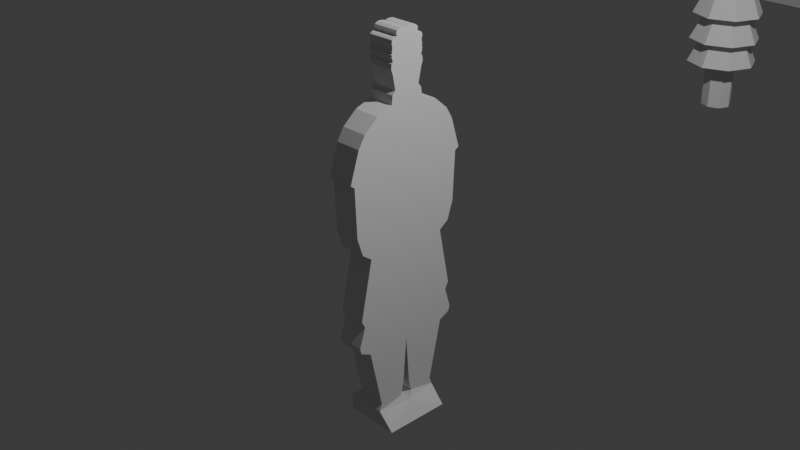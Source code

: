 # Source: terrain.blend  (saved by Blender 5.0.118; exported with 4.5.12 LTS)
import bpy
from mathutils import Matrix  # noqa: F401  (used for matrix-valued properties, if any)

bpy.ops.wm.read_factory_settings(use_empty=True)
scene = bpy.context.scene
scene.name = 'Scene'

# ---- collections
col_collection = bpy.data.collections.new('Collection'); scene.collection.children.link(col_collection)

# ---- world
world_world = bpy.data.worlds.new('World'); scene.world = world_world
world_world.use_nodes = True; world_world.node_tree.nodes.clear()
_N = world_world.node_tree.nodes; _L = world_world.node_tree.links
n0 = _N.new('ShaderNodeOutputWorld'); n0.name = 'World Output'; n0.location = (200, 100)
n1 = _N.new('ShaderNodeBackground'); n1.name = 'Background'; n1.location = (-200, 100)
n1.inputs[0].default_value = (0.05088, 0.05088, 0.05088, 1.0)
_L.new(n1.outputs[0], n0.inputs[0])
n0.is_active_output = True
world_world.color = (0.05088, 0.05088, 0.05088)
world_world.sun_shadow_jitter_overblur = 0.0

# ---- cameras
cam_camera = bpy.data.cameras.new('Camera')
cam_camera.clip_end = 100.0
cam_camera.ortho_scale = 7.314

# ---- lights
light_light = bpy.data.lights.new('Light', 'POINT')
light_light.energy = 1000.0
light_light.shadow_soft_size = 0.1

# ---- meshes
me_cylinder_001 = bpy.data.meshes.new('Cylinder.001')
me_cylinder_001.from_pydata([(0.0, 5.0, -0.5), (0.0, 4.58, 0.5), (3.536, 3.536, -0.5), (3.238, 3.238, 0.5), (5.0, 0.0, -0.5), (4.58, 0.0, 0.5), (3.536, -3.536, -0.5), (3.238, -3.238, 0.5), (0.0, -5.0, -0.5), (0.0, -4.58, 0.5), (-3.536, -3.536, -0.5), (-3.238, -3.238, 0.5), (-5.0, 0.0, -0.5), (-4.58, 0.0, 0.5), (-3.536, 3.536, -0.5), (-3.238, 3.238, 0.5), (3.536, 3.536, 0.5), (0.0, 5.0, 0.5), (5.0, 0.0, 0.5), (3.536, -3.536, 0.5), (0.0, -5.0, 0.5), (-3.536, -3.536, 0.5), (-5.0, 0.0, 0.5), (-3.536, 3.536, 0.5), (-0.2931, 1.294, -0.3158), (0.569, -1.346, 1.201), (1.434, 0.5158, -0.3158), (0.569, -1.346, -0.3158), (-0.2931, 1.294, 1.201), (-1.157, -0.5174, -0.3158), (-1.157, -0.5174, 1.201), (1.434, 0.5158, 1.201), (3.238, 3.238, -0.3158), (0.0, 4.58, -0.3158), (4.58, 0.0, -0.3158), (3.238, -3.238, -0.3158), (0.0, -4.58, -0.3158), (-3.238, -3.238, -0.3158), (-4.58, 0.0, -0.3158), (-3.238, 3.238, -0.3158)], [], [(0, 17, 16, 2), (2, 16, 18, 4), (4, 18, 19, 6), (6, 19, 20, 8), (8, 20, 21, 10), (10, 21, 22, 12), (1, 15, 39, 33), (12, 22, 23, 14), (14, 23, 17, 0), (0, 2, 4, 6, 8, 10, 12, 14), (1, 3, 16, 17), (3, 5, 18, 16), (5, 7, 19, 18), (7, 9, 20, 19), (9, 11, 21, 20), (11, 13, 22, 21), (13, 15, 23, 22), (15, 1, 17, 23), (26, 24, 28, 31), (13, 11, 37, 38), (9, 7, 35, 36), (5, 3, 32, 34), (15, 13, 38, 39), (11, 9, 36, 37), (7, 5, 34, 35), (3, 1, 33, 32), (24, 32, 33), (24, 26, 34, 32), (26, 27, 35, 34), (27, 36, 35), (27, 29, 37, 36), (29, 38, 37), (29, 24, 39, 38), (24, 33, 39), (28, 30, 25, 31), (29, 27, 25, 30), (24, 29, 30, 28), (27, 26, 31, 25)])
_uv = me_cylinder_001.uv_layers.new(name='UVMap')
_uv.uv.foreach_set('vector', [1.0, 0.5, 1.0, 1.0, 0.875, 1.0, 0.875, 0.5, 0.875, 0.5, 0.875, 1.0, 0.75, 1.0, 0.75, 0.5, 0.75, 0.5, 0.75, 1.0, 0.625, 1.0, 0.625, 0.5, 0.625, 0.5, 0.625, 1.0, 0.5, 1.0, 0.5, 0.5, 0.5, 0.5, 0.5, 1.0, 0.375, 1.0, 0.375, 0.5, 0.375, 0.5, 0.375, 1.0, 0.25, 1.0, 0.25, 0.5, 0.25, 0.4698, 0.09456, 0.4054, 0.09456, 0.4054, 0.25, 0.4698, 0.25, 0.5, 0.25, 1.0, 0.125, 1.0, 0.125, 0.5, 0.125, 0.5, 0.125, 1.0, 0.0, 1.0, 0.0, 0.5, 0.75, 0.49, 0.9197, 0.4197, 0.99, 0.25, 0.9197, 0.08029, 0.75, 0.01, 0.5803, 0.08029, 0.51, 0.25, 0.5803, 0.4197, 0.25, 0.4698, 0.4054, 0.4054, 0.4197, 0.4197, 0.25, 0.49, 0.4054, 0.4054, 0.4698, 0.25, 0.49, 0.25, 0.4197, 0.4197, 0.4698, 0.25, 0.4054, 0.09456, 0.4197, 0.08029, 0.49, 0.25, 0.4054, 0.09456, 0.25, 0.03017, 0.25, 0.01, 0.4197, 0.08029, 0.25, 0.03017, 0.09456, 0.09456, 0.08029, 0.08029, 0.25, 0.01, 0.09456, 0.09456, 0.03017, 0.25, 0.01, 0.25, 0.08029, 0.08029, 0.03017, 0.25, 0.09456, 0.4054, 0.08029, 0.4197, 0.01, 0.25, 0.09456, 0.4054, 0.25, 0.4698, 0.25, 0.49, 0.08029, 0.4197, 0.3296, 0.25, 0.3063, 0.3063, 0.3063, 0.3063, 0.3296, 0.25, 0.03017, 0.25, 0.09456, 0.09456, 0.09456, 0.09456, 0.03017, 0.25, 0.25, 0.03017, 0.4054, 0.09456, 0.4054, 0.09456, 0.25, 0.03017, 0.4698, 0.25, 0.4054, 0.4054, 0.4054, 0.4054, 0.4698, 0.25, 0.09456, 0.4054, 0.03017, 0.25, 0.03017, 0.25, 0.09456, 0.4054, 0.09456, 0.09456, 0.25, 0.03017, 0.25, 0.03017, 0.09456, 0.09456, 0.4054, 0.09456, 0.4698, 0.25, 0.4698, 0.25, 0.4054, 0.09456, 0.4054, 0.4054, 0.25, 0.4698, 0.25, 0.4698, 0.4054, 0.4054, 0.3063, 0.3063, 0.4054, 0.4054, 0.25, 0.4698, 0.3063, 0.3063, 0.3296, 0.25, 0.4698, 0.25, 0.4054, 0.4054, 0.3296, 0.25, 0.3063, 0.1937, 0.4054, 0.09456, 0.4698, 0.25, 0.25, 0.1704, 0.25, 0.03017, 0.4054, 0.09456, 0.25, 0.1704, 0.1937, 0.1937, 0.09456, 0.09456, 0.25, 0.03017, 0.1704, 0.25, 0.03017, 0.25, 0.09456, 0.09456, 0.1704, 0.25, 0.1937, 0.3063, 0.09456, 0.4054, 0.03017, 0.25, 0.25, 0.3296, 0.25, 0.4698, 0.09456, 0.4054, 0.1937, 0.3063, 0.1937, 0.1937, 0.3063, 0.1937, 0.3296, 0.25, 0.1937, 0.1937, 0.25, 0.1704, 0.25, 0.1704, 0.1937, 0.1937, 0.1937, 0.3063, 0.1704, 0.25, 0.1704, 0.25, 0.1937, 0.3063, 0.3063, 0.1937, 0.3296, 0.25, 0.3296, 0.25, 0.3063, 0.1937])
me_cylinder_001.update()
me_plane = bpy.data.meshes.new('Plane')
me_plane.from_pydata([(-2.0, -2.0, 0.0), (2.0, -2.0, 0.0), (-2.0, 2.0, 0.0), (2.0, 2.0, 0.0), (-2.0, 1.333, 0.0), (-2.0, 0.6667, 0.0), (-2.0, -5.96e-08, 0.0), (-2.0, -0.6667, 0.0), (-2.0, -1.333, 0.0), (2.0, -1.333, 0.0), (2.0, -0.6667, 0.0), (2.0, 5.96e-08, 0.0), (2.0, 0.6667, 0.0), (2.0, 1.333, 0.0), (-1.333, -2.0, 0.0), (-0.6667, -2.0, 0.0), (5.96e-08, -2.0, 0.0), (0.6667, -2.0, 0.0), (1.333, -2.0, 0.0), (1.333, 2.0, 0.0), (0.6667, 2.0, 0.0), (-5.96e-08, 2.0, 0.0), (-0.6667, 2.0, 0.0), (-1.333, 2.0, 0.0), (1.333, -1.333, 0.121), (0.6667, -1.333, 0.1651), (-5.96e-08, -1.333, 0.4368), (-0.6667, -1.333, 0.2887), (-1.333, -1.333, 0.1436), (1.333, -0.6667, 0.286), (0.6667, -0.6667, 0.335), (-5.96e-08, -0.6667, 0.7687), (-0.6667, -0.6667, 0.2806), (-1.333, -0.6667, 0.04823), (1.333, 3.974e-08, 0.4892), (0.6667, 1.987e-08, 0.856), (-5.96e-08, -1.776e-15, 1.083), (-0.6667, -1.987e-08, 0.8386), (-1.333, -3.974e-08, 0.4542), (1.333, 0.6667, 0.1348), (0.6667, 0.6667, 0.5709), (-5.96e-08, 0.6667, 0.9085), (-0.6667, 0.6667, 0.9148), (-1.333, 0.6667, 0.3055), (1.333, 1.333, 0.1507), (0.6667, 1.333, 0.1749), (-5.96e-08, 1.333, 0.4717), (-0.6667, 1.333, 0.1244), (-1.333, 1.333, 0.2138)], [], [(44, 13, 3, 19), (18, 1, 9, 24), (24, 9, 10, 29), (29, 10, 11, 34), (34, 11, 12, 39), (39, 12, 13, 44), (5, 43, 48, 4), (43, 42, 47, 48), (42, 41, 46, 47), (41, 40, 45, 46), (40, 39, 44, 45), (6, 38, 43, 5), (38, 37, 42, 43), (37, 36, 41, 42), (36, 35, 40, 41), (35, 34, 39, 40), (7, 33, 38, 6), (33, 32, 37, 38), (32, 31, 36, 37), (31, 30, 35, 36), (30, 29, 34, 35), (8, 28, 33, 7), (28, 27, 32, 33), (27, 26, 31, 32), (26, 25, 30, 31), (25, 24, 29, 30), (0, 14, 28, 8), (14, 15, 27, 28), (15, 16, 26, 27), (16, 17, 25, 26), (17, 18, 24, 25), (4, 48, 23, 2), (48, 47, 22, 23), (47, 46, 21, 22), (46, 45, 20, 21), (45, 44, 19, 20)])
_uv = me_plane.uv_layers.new(name='UVMap')
_uv.uv.foreach_set('vector', [0.8333, 0.8333, 1.0, 0.8333, 1.0, 1.0, 0.8333, 1.0, 0.8333, 0.0, 1.0, 0.0, 1.0, 0.1667, 0.8333, 0.1667, 0.8333, 0.1667, 1.0, 0.1667, 1.0, 0.3333, 0.8333, 0.3333, 0.8333, 0.3333, 1.0, 0.3333, 1.0, 0.5, 0.8333, 0.5, 0.8333, 0.5, 1.0, 0.5, 1.0, 0.6667, 0.8333, 0.6667, 0.8333, 0.6667, 1.0, 0.6667, 1.0, 0.8333, 0.8333, 0.8333, 0.0, 0.6667, 0.1667, 0.6667, 0.1667, 0.8333, 0.0, 0.8333, 0.1667, 0.6667, 0.3333, 0.6667, 0.3333, 0.8333, 0.1667, 0.8333, 0.3333, 0.6667, 0.5, 0.6667, 0.5, 0.8333, 0.3333, 0.8333, 0.5, 0.6667, 0.6667, 0.6667, 0.6667, 0.8333, 0.5, 0.8333, 0.6667, 0.6667, 0.8333, 0.6667, 0.8333, 0.8333, 0.6667, 0.8333, 0.0, 0.5, 0.1667, 0.5, 0.1667, 0.6667, 0.0, 0.6667, 0.1667, 0.5, 0.3333, 0.5, 0.3333, 0.6667, 0.1667, 0.6667, 0.3333, 0.5, 0.5, 0.5, 0.5, 0.6667, 0.3333, 0.6667, 0.5, 0.5, 0.6667, 0.5, 0.6667, 0.6667, 0.5, 0.6667, 0.6667, 0.5, 0.8333, 0.5, 0.8333, 0.6667, 0.6667, 0.6667, 0.0, 0.3333, 0.1667, 0.3333, 0.1667, 0.5, 0.0, 0.5, 0.1667, 0.3333, 0.3333, 0.3333, 0.3333, 0.5, 0.1667, 0.5, 0.3333, 0.3333, 0.5, 0.3333, 0.5, 0.5, 0.3333, 0.5, 0.5, 0.3333, 0.6667, 0.3333, 0.6667, 0.5, 0.5, 0.5, 0.6667, 0.3333, 0.8333, 0.3333, 0.8333, 0.5, 0.6667, 0.5, 0.0, 0.1667, 0.1667, 0.1667, 0.1667, 0.3333, 0.0, 0.3333, 0.1667, 0.1667, 0.3333, 0.1667, 0.3333, 0.3333, 0.1667, 0.3333, 0.3333, 0.1667, 0.5, 0.1667, 0.5, 0.3333, 0.3333, 0.3333, 0.5, 0.1667, 0.6667, 0.1667, 0.6667, 0.3333, 0.5, 0.3333, 0.6667, 0.1667, 0.8333, 0.1667, 0.8333, 0.3333, 0.6667, 0.3333, 0.0, 0.0, 0.1667, 0.0, 0.1667, 0.1667, 0.0, 0.1667, 0.1667, 0.0, 0.3333, 0.0, 0.3333, 0.1667, 0.1667, 0.1667, 0.3333, 0.0, 0.5, 0.0, 0.5, 0.1667, 0.3333, 0.1667, 0.5, 0.0, 0.6667, 0.0, 0.6667, 0.1667, 0.5, 0.1667, 0.6667, 0.0, 0.8333, 0.0, 0.8333, 0.1667, 0.6667, 0.1667, 0.0, 0.8333, 0.1667, 0.8333, 0.1667, 1.0, 0.0, 1.0, 0.1667, 0.8333, 0.3333, 0.8333, 0.3333, 1.0, 0.1667, 1.0, 0.3333, 0.8333, 0.5, 0.8333, 0.5, 1.0, 0.3333, 1.0, 0.5, 0.8333, 0.6667, 0.8333, 0.6667, 1.0, 0.5, 1.0, 0.6667, 0.8333, 0.8333, 0.8333, 0.8333, 1.0, 0.6667, 1.0])
me_plane.update()
me_cube_001 = bpy.data.meshes.new('Cube.001')
me_cube_001.from_pydata([(2.675, 0.3827, -2.315), (1.0, 0.3887, -2.128), (1.0, 0.04195, -1.93), (1.0, 0.07791, -2.068), (2.675, 0.0, -2.315), (1.46, 0.0, -2.134), (1.0, 0.0, -1.377), (1.0, 0.3571, -2.049), (1.0, 0.5073, -1.353), (1.0, 0.0, -1.318), (1.0, 0.6337, -1.294), (1.0, 0.0, -1.251), (1.0, 0.6496, -1.227), (1.0, 0.0, -1.026), (1.0, 0.5784, -1.001), (1.0, 0.0, -0.9426), (1.0, 0.6179, -0.9185), (1.0, 0.0, -0.2747), (1.0, 0.4796, -0.2506), (1.0, 0.0, -0.1957), (1.0, 0.5903, -0.1715), (1.0, 0.0, 0.009868), (1.0, 0.6575, 0.03402), (1.0, 0.0, 0.5632), (1.0, 0.6812, 0.5873), (1.0, 0.0, 0.5948), (1.0, 0.7286, 0.619), (1.0, 0.0, 0.9347), (1.0, 0.6219, 0.9589), (1.0, 0.0, 1.065), (1.0, 0.5428, 1.089), (1.0, 0.0, 1.203), (1.0, 0.3808, 1.228), (1.0, 0.0, 1.271), (1.0, 0.199, 1.295), (1.0, 0.0, 1.366), (1.0, 0.1871, 1.39), (1.0, 0.0, 1.409), (1.0, 0.1516, 1.433), (1.0, 0.0, 1.567), (1.0, 0.1832, 1.591), (1.0, 0.0, 1.622), (1.0, 0.2029, 1.647), (1.0, 0.0, 1.678), (1.0, 0.199, 1.702), (1.0, 0.0, 1.686), (1.0, 0.1832, 1.71), (1.0, 0.0, 1.719), (1.0, 0.1885, 1.743), (1.0, 0.0, 1.737), (1.0, 0.1979, 1.761), (1.0, 0.0, 1.743), (1.0, 0.1912, 1.767), (1.0, 0.0, 1.766), (1.0, 0.2006, 1.79), (1.0, 0.0, 1.772), (1.0, 0.1859, 1.796), (1.0, 0.0, 1.79), (1.0, 0.1966, 1.814), (1.0, 0.0, 1.832), (1.0, 0.1872, 1.856), (1.0, 0.0, 1.876), (1.0, 0.1966, 1.9), (1.0, 0.0, 1.903), (1.0, 0.1912, 1.927), (1.0, 0.0, 1.919), (1.0, 0.1698, 1.943), (1.0, 0.0, 1.927), (1.0, 0.1416, 1.951), (1.0, 0.0, 1.928), (1.0, 0.1268, 1.953), (1.0, 0.0, 1.961), (1.0, 0.1389, 1.985), (1.0, 0.0, 1.985), (1.0, 0.1282, 2.009), (1.0, 0.0, 2.004), (1.0, 0.09465, 2.028), (1.0, 0.0, 2.006), (1.0, 0.06112, 2.03), (1.0, 0.0, 2.014), (1.0, 0.01954, 2.025), (-3.052, 0.3827, -2.315), (-3.052, 0.3887, -2.128), (-1.796, 0.04195, -1.93), (-1.796, 0.07791, -2.068), (-3.052, 0.0, -2.315), (-3.052, 0.0, -2.134), (-1.796, 0.0, -1.377), (-1.796, 0.3571, -2.049), (-1.796, 0.5073, -1.353), (-1.796, 0.0, -1.318), (-1.796, 0.6337, -1.294), (-1.796, 0.0, -1.251), (-1.796, 0.6496, -1.227), (-1.796, 0.0, -1.026), (-1.796, 0.5784, -1.001), (-1.796, 0.0, -0.9426), (-1.796, 0.6179, -0.9185), (-1.796, 0.0, -0.2747), (-1.796, 0.4796, -0.2506), (-1.796, 0.0, -0.1957), (-1.796, 0.5903, -0.1715), (-1.796, 0.0, 0.009868), (-1.796, 0.6575, 0.03402), (-1.796, 0.0, 0.5632), (-1.796, 0.6812, 0.5873), (-1.796, 0.0, 0.5948), (-1.796, 0.7286, 0.619), (-1.796, 0.0, 0.9347), (-1.796, 0.6219, 0.9589), (-1.796, 0.0, 1.065), (-1.796, 0.5428, 1.089), (-1.796, 0.0, 1.203), (-1.796, 0.3808, 1.228), (-1.796, 0.0, 1.271), (-1.796, 0.199, 1.295), (-1.796, 0.0, 1.366), (-1.796, 0.1871, 1.39), (-1.796, 0.0, 1.409), (-1.796, 0.1516, 1.433), (-1.796, 0.0, 1.567), (-1.796, 0.1832, 1.591), (-1.796, 0.0, 1.622), (-1.796, 0.2029, 1.647), (-1.796, 0.0, 1.678), (-1.796, 0.199, 1.702), (-1.796, 0.0, 1.686), (-1.796, 0.1832, 1.71), (-1.796, 0.0, 1.719), (-1.796, 0.1885, 1.743), (-1.796, 0.0, 1.737), (-1.796, 0.1979, 1.761), (-1.796, 0.0, 1.743), (-1.796, 0.1912, 1.767), (-1.796, 0.0, 1.766), (-1.796, 0.2006, 1.79), (-1.796, 0.0, 1.772), (-1.796, 0.1859, 1.796), (-1.796, 0.0, 1.79), (-1.796, 0.1966, 1.814), (-1.796, 0.0, 1.832), (-1.796, 0.1872, 1.856), (-1.796, 0.0, 1.876), (-1.796, 0.1966, 1.9), (-1.796, 0.0, 1.903), (-1.796, 0.1912, 1.927), (-1.796, 0.0, 1.919), (-1.796, 0.1698, 1.943), (-1.796, 0.0, 1.927), (-1.796, 0.1416, 1.951), (-1.796, 0.0, 1.928), (-1.796, 0.1268, 1.953), (-1.796, 0.0, 1.961), (-1.796, 0.1389, 1.985), (-1.796, 0.0, 1.985), (-1.796, 0.1282, 2.009), (-1.796, 0.0, 2.004), (-1.796, 0.09465, 2.028), (-1.796, 0.0, 2.006), (-1.796, 0.06112, 2.03), (-1.796, 0.0, 2.014), (-1.796, 0.01954, 2.025), (2.675, -0.3827, -2.315), (1.0, -0.3887, -2.128), (1.0, -0.04195, -1.93), (1.0, -0.07791, -2.068), (1.0, -0.3571, -2.049), (1.0, -0.5073, -1.353), (1.0, -0.6337, -1.294), (1.0, -0.6496, -1.227), (1.0, -0.5784, -1.001), (1.0, -0.6179, -0.9185), (1.0, -0.4796, -0.2506), (1.0, -0.5903, -0.1715), (1.0, -0.6575, 0.03402), (1.0, -0.6812, 0.5873), (1.0, -0.7286, 0.619), (1.0, -0.6219, 0.9589), (1.0, -0.5428, 1.089), (1.0, -0.3808, 1.228), (1.0, -0.199, 1.295), (1.0, -0.1871, 1.39), (1.0, -0.1516, 1.433), (1.0, -0.1832, 1.591), (1.0, -0.2029, 1.647), (1.0, -0.199, 1.702), (1.0, -0.1832, 1.71), (1.0, -0.1885, 1.743), (1.0, -0.1979, 1.761), (1.0, -0.1912, 1.767), (1.0, -0.2006, 1.79), (1.0, -0.1859, 1.796), (1.0, -0.1966, 1.814), (1.0, -0.1872, 1.856), (1.0, -0.1966, 1.9), (1.0, -0.1912, 1.927), (1.0, -0.1698, 1.943), (1.0, -0.1416, 1.951), (1.0, -0.1268, 1.953), (1.0, -0.1389, 1.985), (1.0, -0.1282, 2.009), (1.0, -0.09465, 2.028), (1.0, -0.06112, 2.03), (1.0, -0.01954, 2.025), (-3.052, -0.3827, -2.315), (-3.052, -0.3887, -2.128), (-1.796, -0.04195, -1.93), (-1.796, -0.07791, -2.068), (-1.796, -0.3571, -2.049), (-1.796, -0.5073, -1.353), (-1.796, -0.6337, -1.294), (-1.796, -0.6496, -1.227), (-1.796, -0.5784, -1.001), (-1.796, -0.6179, -0.9185), (-1.796, -0.4796, -0.2506), (-1.796, -0.5903, -0.1715), (-1.796, -0.6575, 0.03402), (-1.796, -0.6812, 0.5873), (-1.796, -0.7286, 0.619), (-1.796, -0.6219, 0.9589), (-1.796, -0.5428, 1.089), (-1.796, -0.3808, 1.228), (-1.796, -0.199, 1.295), (-1.796, -0.1871, 1.39), (-1.796, -0.1516, 1.433), (-1.796, -0.1832, 1.591), (-1.796, -0.2029, 1.647), (-1.796, -0.199, 1.702), (-1.796, -0.1832, 1.71), (-1.796, -0.1885, 1.743), (-1.796, -0.1979, 1.761), (-1.796, -0.1912, 1.767), (-1.796, -0.2006, 1.79), (-1.796, -0.1859, 1.796), (-1.796, -0.1966, 1.814), (-1.796, -0.1872, 1.856), (-1.796, -0.1966, 1.9), (-1.796, -0.1912, 1.927), (-1.796, -0.1698, 1.943), (-1.796, -0.1416, 1.951), (-1.796, -0.1268, 1.953), (-1.796, -0.1389, 1.985), (-1.796, -0.1282, 2.009), (-1.796, -0.09465, 2.028), (-1.796, -0.06112, 2.03), (-1.796, -0.01954, 2.025)], [], [(0, 1, 5, 4), (1, 7, 3, 5), (2, 3, 7), (6, 2, 7, 8), (6, 8, 10, 9), (9, 10, 12, 11), (11, 12, 14, 13), (13, 14, 16, 15), (15, 16, 18, 17), (17, 18, 20, 19), (19, 20, 22, 21), (21, 22, 24, 23), (23, 24, 26, 25), (25, 26, 28, 27), (27, 28, 30, 29), (29, 30, 32, 31), (31, 32, 34, 33), (33, 34, 36, 35), (35, 36, 38, 37), (37, 38, 40, 39), (39, 40, 42, 41), (41, 42, 44, 43), (43, 44, 46, 45), (45, 46, 48, 47), (47, 48, 50, 49), (49, 50, 52, 51), (51, 52, 54, 53), (53, 54, 56, 55), (55, 56, 58, 57), (57, 58, 60, 59), (59, 60, 62, 61), (61, 62, 64, 63), (63, 64, 66, 65), (65, 66, 68, 67), (67, 68, 70, 69), (69, 70, 72, 71), (71, 72, 74, 73), (73, 74, 76, 75), (75, 76, 78, 77), (77, 78, 80, 79), (81, 85, 86, 82), (82, 86, 84, 88), (83, 88, 84), (87, 89, 88, 83), (87, 90, 91, 89), (90, 92, 93, 91), (92, 94, 95, 93), (94, 96, 97, 95), (96, 98, 99, 97), (98, 100, 101, 99), (100, 102, 103, 101), (102, 104, 105, 103), (104, 106, 107, 105), (106, 108, 109, 107), (108, 110, 111, 109), (110, 112, 113, 111), (112, 114, 115, 113), (114, 116, 117, 115), (116, 118, 119, 117), (118, 120, 121, 119), (120, 122, 123, 121), (122, 124, 125, 123), (124, 126, 127, 125), (126, 128, 129, 127), (128, 130, 131, 129), (130, 132, 133, 131), (132, 134, 135, 133), (134, 136, 137, 135), (136, 138, 139, 137), (138, 140, 141, 139), (140, 142, 143, 141), (142, 144, 145, 143), (144, 146, 147, 145), (146, 148, 149, 147), (148, 150, 151, 149), (150, 152, 153, 151), (152, 154, 155, 153), (154, 156, 157, 155), (156, 158, 159, 157), (158, 160, 161, 159), (44, 125, 127, 46), (62, 143, 145, 64), (10, 91, 93, 12), (28, 109, 111, 30), (46, 127, 129, 48), (64, 145, 147, 66), (12, 93, 95, 14), (30, 111, 113, 32), (48, 129, 131, 50), (66, 147, 149, 68), (14, 95, 97, 16), (32, 113, 115, 34), (50, 131, 133, 52), (68, 149, 151, 70), (16, 97, 99, 18), (34, 115, 117, 36), (0, 81, 82, 1), (52, 133, 135, 54), (4, 85, 81, 0), (70, 151, 153, 72), (18, 99, 101, 20), (36, 117, 119, 38), (3, 84, 86, 5), (54, 135, 137, 56), (72, 153, 155, 74), (20, 101, 103, 22), (2, 83, 84, 3), (38, 119, 121, 40), (6, 87, 83, 2), (56, 137, 139, 58), (1, 82, 88, 7), (74, 155, 157, 76), (22, 103, 105, 24), (7, 88, 89, 8), (40, 121, 123, 42), (58, 139, 141, 60), (76, 157, 159, 78), (24, 105, 107, 26), (42, 123, 125, 44), (80, 161, 160, 79), (60, 141, 143, 62), (8, 89, 91, 10), (78, 159, 161, 80), (26, 107, 109, 28), (162, 4, 5, 163), (163, 5, 165, 166), (164, 166, 165), (6, 167, 166, 164), (6, 9, 168, 167), (9, 11, 169, 168), (11, 13, 170, 169), (13, 15, 171, 170), (15, 17, 172, 171), (17, 19, 173, 172), (19, 21, 174, 173), (21, 23, 175, 174), (23, 25, 176, 175), (25, 27, 177, 176), (27, 29, 178, 177), (29, 31, 179, 178), (31, 33, 180, 179), (33, 35, 181, 180), (35, 37, 182, 181), (37, 39, 183, 182), (39, 41, 184, 183), (41, 43, 185, 184), (43, 45, 186, 185), (45, 47, 187, 186), (47, 49, 188, 187), (49, 51, 189, 188), (51, 53, 190, 189), (53, 55, 191, 190), (55, 57, 192, 191), (57, 59, 193, 192), (59, 61, 194, 193), (61, 63, 195, 194), (63, 65, 196, 195), (65, 67, 197, 196), (67, 69, 198, 197), (69, 71, 199, 198), (71, 73, 200, 199), (73, 75, 201, 200), (75, 77, 202, 201), (77, 79, 203, 202), (204, 205, 86, 85), (205, 208, 207, 86), (206, 207, 208), (87, 206, 208, 209), (87, 209, 210, 90), (90, 210, 211, 92), (92, 211, 212, 94), (94, 212, 213, 96), (96, 213, 214, 98), (98, 214, 215, 100), (100, 215, 216, 102), (102, 216, 217, 104), (104, 217, 218, 106), (106, 218, 219, 108), (108, 219, 220, 110), (110, 220, 221, 112), (112, 221, 222, 114), (114, 222, 223, 116), (116, 223, 224, 118), (118, 224, 225, 120), (120, 225, 226, 122), (122, 226, 227, 124), (124, 227, 228, 126), (126, 228, 229, 128), (128, 229, 230, 130), (130, 230, 231, 132), (132, 231, 232, 134), (134, 232, 233, 136), (136, 233, 234, 138), (138, 234, 235, 140), (140, 235, 236, 142), (142, 236, 237, 144), (144, 237, 238, 146), (146, 238, 239, 148), (148, 239, 240, 150), (150, 240, 241, 152), (152, 241, 242, 154), (154, 242, 243, 156), (156, 243, 244, 158), (158, 244, 245, 160), (185, 186, 228, 227), (194, 195, 237, 236), (168, 169, 211, 210), (177, 178, 220, 219), (186, 187, 229, 228), (195, 196, 238, 237), (169, 170, 212, 211), (178, 179, 221, 220), (187, 188, 230, 229), (196, 197, 239, 238), (170, 171, 213, 212), (179, 180, 222, 221), (188, 189, 231, 230), (197, 198, 240, 239), (171, 172, 214, 213), (180, 181, 223, 222), (162, 163, 205, 204), (189, 190, 232, 231), (4, 162, 204, 85), (198, 199, 241, 240), (172, 173, 215, 214), (181, 182, 224, 223), (165, 5, 86, 207), (190, 191, 233, 232), (199, 200, 242, 241), (173, 174, 216, 215), (164, 165, 207, 206), (182, 183, 225, 224), (6, 164, 206, 87), (191, 192, 234, 233), (163, 166, 208, 205), (200, 201, 243, 242), (174, 175, 217, 216), (166, 167, 209, 208), (183, 184, 226, 225), (192, 193, 235, 234), (201, 202, 244, 243), (175, 176, 218, 217), (184, 185, 227, 226), (203, 79, 160, 245), (193, 194, 236, 235), (167, 168, 210, 209), (202, 203, 245, 244), (176, 177, 219, 218)])
_uv = me_cube_001.uv_layers.new(name='UVMap')
_uv.uv.foreach_set('vector', [0.375, 0.5, 0.625, 0.5, 0.625, 0.625, 0.375, 0.625, 0.625, 0.5, 0.0, 0.0, 0.0, 0.0, 0.625, 0.625, 0.0, 0.0, 0.0, 0.0, 0.0, 0.0, 0.0, 0.0, 0.0, 0.0, 0.0, 0.0, 0.0, 0.0, 0.0, 0.0, 0.0, 0.0, 0.0, 0.0, 0.0, 0.0, 0.0, 0.0, 0.0, 0.0, 0.0, 0.0, 0.0, 0.0, 0.0, 0.0, 0.0, 0.0, 0.0, 0.0, 0.0, 0.0, 0.0, 0.0, 0.0, 0.0, 0.0, 0.0, 0.0, 0.0, 0.0, 0.0, 0.0, 0.0, 0.0, 0.0, 0.0, 0.0, 0.0, 0.0, 0.0, 0.0, 0.0, 0.0, 0.0, 0.0, 0.0, 0.0, 0.0, 0.0, 0.0, 0.0, 0.0, 0.0, 0.0, 0.0, 0.0, 0.0, 0.0, 0.0, 0.0, 0.0, 0.0, 0.0, 0.0, 0.0, 0.0, 0.0, 0.0, 0.0, 0.0, 0.0, 0.0, 0.0, 0.0, 0.0, 0.0, 0.0, 0.0, 0.0, 0.0, 0.0, 0.0, 0.0, 0.0, 0.0, 0.0, 0.0, 0.0, 0.0, 0.0, 0.0, 0.0, 0.0, 0.0, 0.0, 0.0, 0.0, 0.0, 0.0, 0.0, 0.0, 0.0, 0.0, 0.0, 0.0, 0.0, 0.0, 0.0, 0.0, 0.0, 0.0, 0.0, 0.0, 0.0, 0.0, 0.0, 0.0, 0.0, 0.0, 0.0, 0.0, 0.0, 0.0, 0.0, 0.0, 0.0, 0.0, 0.0, 0.0, 0.0, 0.0, 0.0, 0.0, 0.0, 0.0, 0.0, 0.0, 0.0, 0.0, 0.0, 0.0, 0.0, 0.0, 0.0, 0.0, 0.0, 0.0, 0.0, 0.0, 0.0, 0.0, 0.0, 0.0, 0.0, 0.0, 0.0, 0.0, 0.0, 0.0, 0.0, 0.0, 0.0, 0.0, 0.0, 0.0, 0.0, 0.0, 0.0, 0.0, 0.0, 0.0, 0.0, 0.0, 0.0, 0.0, 0.0, 0.0, 0.0, 0.0, 0.0, 0.0, 0.0, 0.0, 0.0, 0.0, 0.0, 0.0, 0.0, 0.0, 0.0, 0.0, 0.0, 0.0, 0.0, 0.0, 0.0, 0.0, 0.0, 0.0, 0.0, 0.0, 0.0, 0.0, 0.0, 0.0, 0.0, 0.0, 0.0, 0.0, 0.0, 0.0, 0.0, 0.0, 0.0, 0.0, 0.0, 0.0, 0.0, 0.0, 0.0, 0.0, 0.0, 0.0, 0.0, 0.0, 0.0, 0.0, 0.0, 0.0, 0.0, 0.0, 0.0, 0.0, 0.0, 0.0, 0.0, 0.0, 0.0, 0.0, 0.0, 0.0, 0.0, 0.0, 0.0, 0.0, 0.0, 0.0, 0.0, 0.0, 0.0, 0.0, 0.0, 0.0, 0.0, 0.0, 0.0, 0.0, 0.0, 0.0, 0.0, 0.0, 0.0, 0.0, 0.0, 0.0, 0.0, 0.0, 0.0, 0.0, 0.0, 0.0, 0.0, 0.0, 0.0, 0.0, 0.0, 0.0, 0.0, 0.0, 0.0, 0.0, 0.0, 0.0, 0.0, 0.0, 0.375, 0.5, 0.375, 0.625, 0.625, 0.625, 0.625, 0.5, 0.625, 0.5, 0.625, 0.625, 0.0, 0.0, 0.0, 0.0, 0.0, 0.0, 0.0, 0.0, 0.0, 0.0, 0.0, 0.0, 0.0, 0.0, 0.0, 0.0, 0.0, 0.0, 0.0, 0.0, 0.0, 0.0, 0.0, 0.0, 0.0, 0.0, 0.0, 0.0, 0.0, 0.0, 0.0, 0.0, 0.0, 0.0, 0.0, 0.0, 0.0, 0.0, 0.0, 0.0, 0.0, 0.0, 0.0, 0.0, 0.0, 0.0, 0.0, 0.0, 0.0, 0.0, 0.0, 0.0, 0.0, 0.0, 0.0, 0.0, 0.0, 0.0, 0.0, 0.0, 0.0, 0.0, 0.0, 0.0, 0.0, 0.0, 0.0, 0.0, 0.0, 0.0, 0.0, 0.0, 0.0, 0.0, 0.0, 0.0, 0.0, 0.0, 0.0, 0.0, 0.0, 0.0, 0.0, 0.0, 0.0, 0.0, 0.0, 0.0, 0.0, 0.0, 0.0, 0.0, 0.0, 0.0, 0.0, 0.0, 0.0, 0.0, 0.0, 0.0, 0.0, 0.0, 0.0, 0.0, 0.0, 0.0, 0.0, 0.0, 0.0, 0.0, 0.0, 0.0, 0.0, 0.0, 0.0, 0.0, 0.0, 0.0, 0.0, 0.0, 0.0, 0.0, 0.0, 0.0, 0.0, 0.0, 0.0, 0.0, 0.0, 0.0, 0.0, 0.0, 0.0, 0.0, 0.0, 0.0, 0.0, 0.0, 0.0, 0.0, 0.0, 0.0, 0.0, 0.0, 0.0, 0.0, 0.0, 0.0, 0.0, 0.0, 0.0, 0.0, 0.0, 0.0, 0.0, 0.0, 0.0, 0.0, 0.0, 0.0, 0.0, 0.0, 0.0, 0.0, 0.0, 0.0, 0.0, 0.0, 0.0, 0.0, 0.0, 0.0, 0.0, 0.0, 0.0, 0.0, 0.0, 0.0, 0.0, 0.0, 0.0, 0.0, 0.0, 0.0, 0.0, 0.0, 0.0, 0.0, 0.0, 0.0, 0.0, 0.0, 0.0, 0.0, 0.0, 0.0, 0.0, 0.0, 0.0, 0.0, 0.0, 0.0, 0.0, 0.0, 0.0, 0.0, 0.0, 0.0, 0.0, 0.0, 0.0, 0.0, 0.0, 0.0, 0.0, 0.0, 0.0, 0.0, 0.0, 0.0, 0.0, 0.0, 0.0, 0.0, 0.0, 0.0, 0.0, 0.0, 0.0, 0.0, 0.0, 0.0, 0.0, 0.0, 0.0, 0.0, 0.0, 0.0, 0.0, 0.0, 0.0, 0.0, 0.0, 0.0, 0.0, 0.0, 0.0, 0.0, 0.0, 0.0, 0.0, 0.0, 0.0, 0.0, 0.0, 0.0, 0.0, 0.0, 0.0, 0.0, 0.0, 0.0, 0.0, 0.0, 0.0, 0.0, 0.0, 0.0, 0.0, 0.0, 0.0, 0.0, 0.0, 0.0, 0.0, 0.0, 0.0, 0.0, 0.0, 0.0, 0.0, 0.0, 0.0, 0.0, 0.0, 0.0, 0.0, 0.0, 0.0, 0.0, 0.0, 0.0, 0.0, 0.0, 0.0, 0.0, 0.0, 0.0, 0.0, 0.0, 0.0, 0.0, 0.0, 0.0, 0.0, 0.0, 0.0, 0.0, 0.0, 0.0, 0.0, 0.0, 0.0, 0.0, 0.0, 0.0, 0.0, 0.0, 0.0, 0.0, 0.0, 0.0, 0.0, 0.0, 0.0, 0.0, 0.0, 0.0, 0.0, 0.0, 0.0, 0.0, 0.0, 0.0, 0.0, 0.0, 0.0, 0.0, 0.0, 0.0, 0.0, 0.0, 0.0, 0.0, 0.0, 0.0, 0.0, 0.0, 0.0, 0.0, 0.0, 0.0, 0.0, 0.0, 0.0, 0.0, 0.0, 0.0, 0.0, 0.0, 0.0, 0.0, 0.0, 0.0, 0.0, 0.0, 0.0, 0.0, 0.0, 0.0, 0.0, 0.0, 0.0, 0.0, 0.0, 0.0, 0.0, 0.0, 0.0, 0.0, 0.0, 0.0, 0.0, 0.0, 0.0, 0.0, 0.0, 0.0, 0.0, 0.0, 0.0, 0.0, 0.0, 0.0, 0.0, 0.0, 0.0, 0.0, 0.0, 0.0, 0.0, 0.0, 0.0, 0.0, 0.0, 0.0, 0.0, 0.0, 0.0, 0.0, 0.0, 0.0, 0.0, 0.0, 0.0, 0.0, 0.0, 0.0, 0.0, 0.0, 0.0, 0.0, 0.0, 0.0, 0.0, 0.0, 0.0, 0.0, 0.0, 0.0, 0.0, 0.0, 0.0, 0.0, 0.375, 0.5, 0.375, 0.5, 0.625, 0.5, 0.625, 0.5, 0.0, 0.0, 0.0, 0.0, 0.0, 0.0, 0.0, 0.0, 0.375, 0.625, 0.375, 0.625, 0.375, 0.5, 0.375, 0.5, 0.0, 0.0, 0.0, 0.0, 0.0, 0.0, 0.0, 0.0, 0.0, 0.0, 0.0, 0.0, 0.0, 0.0, 0.0, 0.0, 0.0, 0.0, 0.0, 0.0, 0.0, 0.0, 0.0, 0.0, 0.0, 0.0, 0.0, 0.0, 0.625, 0.625, 0.625, 0.625, 0.0, 0.0, 0.0, 0.0, 0.0, 0.0, 0.0, 0.0, 0.0, 0.0, 0.0, 0.0, 0.0, 0.0, 0.0, 0.0, 0.0, 0.0, 0.0, 0.0, 0.0, 0.0, 0.0, 0.0, 0.0, 0.0, 0.0, 0.0, 0.0, 0.0, 0.0, 0.0, 0.0, 0.0, 0.0, 0.0, 0.0, 0.0, 0.0, 0.0, 0.0, 0.0, 0.0, 0.0, 0.0, 0.0, 0.0, 0.0, 0.0, 0.0, 0.0, 0.0, 0.0, 0.0, 0.0, 0.0, 0.625, 0.5, 0.625, 0.5, 0.0, 0.0, 0.0, 0.0, 0.0, 0.0, 0.0, 0.0, 0.0, 0.0, 0.0, 0.0, 0.0, 0.0, 0.0, 0.0, 0.0, 0.0, 0.0, 0.0, 0.0, 0.0, 0.0, 0.0, 0.0, 0.0, 0.0, 0.0, 0.0, 0.0, 0.0, 0.0, 0.0, 0.0, 0.0, 0.0, 0.0, 0.0, 0.0, 0.0, 0.0, 0.0, 0.0, 0.0, 0.0, 0.0, 0.0, 0.0, 0.0, 0.0, 0.0, 0.0, 0.0, 0.0, 0.0, 0.0, 0.0, 0.0, 0.0, 0.0, 0.0, 0.0, 0.0, 0.0, 0.0, 0.0, 0.0, 0.0, 0.0, 0.0, 0.0, 0.0, 0.0, 0.0, 0.0, 0.0, 0.0, 0.0, 0.0, 0.0, 0.0, 0.0, 0.0, 0.0, 0.0, 0.0, 0.0, 0.0, 0.0, 0.0, 0.0, 0.0, 0.0, 0.0, 0.0, 0.0, 0.0, 0.0, 0.0, 0.0, 0.0, 0.0, 0.0, 0.0, 0.0, 0.0, 0.0, 0.0, 0.375, 0.5, 0.375, 0.625, 0.625, 0.625, 0.625, 0.5, 0.625, 0.5, 0.625, 0.625, 0.0, 0.0, 0.0, 0.0, 0.0, 0.0, 0.0, 0.0, 0.0, 0.0, 0.0, 0.0, 0.0, 0.0, 0.0, 0.0, 0.0, 0.0, 0.0, 0.0, 0.0, 0.0, 0.0, 0.0, 0.0, 0.0, 0.0, 0.0, 0.0, 0.0, 0.0, 0.0, 0.0, 0.0, 0.0, 0.0, 0.0, 0.0, 0.0, 0.0, 0.0, 0.0, 0.0, 0.0, 0.0, 0.0, 0.0, 0.0, 0.0, 0.0, 0.0, 0.0, 0.0, 0.0, 0.0, 0.0, 0.0, 0.0, 0.0, 0.0, 0.0, 0.0, 0.0, 0.0, 0.0, 0.0, 0.0, 0.0, 0.0, 0.0, 0.0, 0.0, 0.0, 0.0, 0.0, 0.0, 0.0, 0.0, 0.0, 0.0, 0.0, 0.0, 0.0, 0.0, 0.0, 0.0, 0.0, 0.0, 0.0, 0.0, 0.0, 0.0, 0.0, 0.0, 0.0, 0.0, 0.0, 0.0, 0.0, 0.0, 0.0, 0.0, 0.0, 0.0, 0.0, 0.0, 0.0, 0.0, 0.0, 0.0, 0.0, 0.0, 0.0, 0.0, 0.0, 0.0, 0.0, 0.0, 0.0, 0.0, 0.0, 0.0, 0.0, 0.0, 0.0, 0.0, 0.0, 0.0, 0.0, 0.0, 0.0, 0.0, 0.0, 0.0, 0.0, 0.0, 0.0, 0.0, 0.0, 0.0, 0.0, 0.0, 0.0, 0.0, 0.0, 0.0, 0.0, 0.0, 0.0, 0.0, 0.0, 0.0, 0.0, 0.0, 0.0, 0.0, 0.0, 0.0, 0.0, 0.0, 0.0, 0.0, 0.0, 0.0, 0.0, 0.0, 0.0, 0.0, 0.0, 0.0, 0.0, 0.0, 0.0, 0.0, 0.0, 0.0, 0.0, 0.0, 0.0, 0.0, 0.0, 0.0, 0.0, 0.0, 0.0, 0.0, 0.0, 0.0, 0.0, 0.0, 0.0, 0.0, 0.0, 0.0, 0.0, 0.0, 0.0, 0.0, 0.0, 0.0, 0.0, 0.0, 0.0, 0.0, 0.0, 0.0, 0.0, 0.0, 0.0, 0.0, 0.0, 0.0, 0.0, 0.0, 0.0, 0.0, 0.0, 0.0, 0.0, 0.0, 0.0, 0.0, 0.0, 0.0, 0.0, 0.0, 0.0, 0.0, 0.0, 0.0, 0.0, 0.0, 0.0, 0.0, 0.0, 0.0, 0.0, 0.0, 0.0, 0.0, 0.0, 0.0, 0.0, 0.0, 0.0, 0.0, 0.0, 0.0, 0.0, 0.0, 0.0, 0.0, 0.0, 0.0, 0.0, 0.0, 0.0, 0.0, 0.0, 0.0, 0.0, 0.0, 0.0, 0.0, 0.0, 0.0, 0.0, 0.0, 0.0, 0.0, 0.0, 0.0, 0.0, 0.0, 0.0, 0.0, 0.0, 0.0, 0.0, 0.0, 0.0, 0.0, 0.0, 0.0, 0.0, 0.0, 0.0, 0.0, 0.0, 0.0, 0.0, 0.0, 0.0, 0.0, 0.0, 0.0, 0.0, 0.0, 0.0, 0.0, 0.0, 0.0, 0.0, 0.0, 0.0, 0.0, 0.375, 0.5, 0.625, 0.5, 0.625, 0.625, 0.375, 0.625, 0.625, 0.5, 0.0, 0.0, 0.0, 0.0, 0.625, 0.625, 0.0, 0.0, 0.0, 0.0, 0.0, 0.0, 0.0, 0.0, 0.0, 0.0, 0.0, 0.0, 0.0, 0.0, 0.0, 0.0, 0.0, 0.0, 0.0, 0.0, 0.0, 0.0, 0.0, 0.0, 0.0, 0.0, 0.0, 0.0, 0.0, 0.0, 0.0, 0.0, 0.0, 0.0, 0.0, 0.0, 0.0, 0.0, 0.0, 0.0, 0.0, 0.0, 0.0, 0.0, 0.0, 0.0, 0.0, 0.0, 0.0, 0.0, 0.0, 0.0, 0.0, 0.0, 0.0, 0.0, 0.0, 0.0, 0.0, 0.0, 0.0, 0.0, 0.0, 0.0, 0.0, 0.0, 0.0, 0.0, 0.0, 0.0, 0.0, 0.0, 0.0, 0.0, 0.0, 0.0, 0.0, 0.0, 0.0, 0.0, 0.0, 0.0, 0.0, 0.0, 0.0, 0.0, 0.0, 0.0, 0.0, 0.0, 0.0, 0.0, 0.0, 0.0, 0.0, 0.0, 0.0, 0.0, 0.0, 0.0, 0.0, 0.0, 0.0, 0.0, 0.0, 0.0, 0.0, 0.0, 0.0, 0.0, 0.0, 0.0, 0.0, 0.0, 0.0, 0.0, 0.0, 0.0, 0.0, 0.0, 0.0, 0.0, 0.0, 0.0, 0.0, 0.0, 0.0, 0.0, 0.0, 0.0, 0.0, 0.0, 0.0, 0.0, 0.0, 0.0, 0.0, 0.0, 0.0, 0.0, 0.0, 0.0, 0.0, 0.0, 0.0, 0.0, 0.0, 0.0, 0.0, 0.0, 0.0, 0.0, 0.0, 0.0, 0.0, 0.0, 0.0, 0.0, 0.0, 0.0, 0.0, 0.0, 0.0, 0.0, 0.0, 0.0, 0.0, 0.0, 0.0, 0.0, 0.0, 0.0, 0.0, 0.0, 0.0, 0.0, 0.0, 0.0, 0.0, 0.0, 0.0, 0.0, 0.0, 0.0, 0.0, 0.0, 0.0, 0.0, 0.0, 0.0, 0.0, 0.0, 0.0, 0.0, 0.0, 0.0, 0.0, 0.0, 0.0, 0.0, 0.0, 0.0, 0.0, 0.0, 0.0, 0.0, 0.0, 0.0, 0.0, 0.0, 0.0, 0.0, 0.0, 0.0, 0.0, 0.0, 0.0, 0.0, 0.0, 0.0, 0.0, 0.0, 0.0, 0.0, 0.0, 0.0, 0.0, 0.0, 0.0, 0.0, 0.0, 0.0, 0.0, 0.0, 0.0, 0.0, 0.0, 0.0, 0.0, 0.0, 0.0, 0.0, 0.0, 0.0, 0.0, 0.0, 0.0, 0.0, 0.0, 0.0, 0.0, 0.0, 0.0, 0.0, 0.0, 0.0, 0.0, 0.0, 0.0, 0.0, 0.0, 0.0, 0.0, 0.0, 0.0, 0.0, 0.0, 0.0, 0.0, 0.0, 0.0, 0.0, 0.0, 0.0, 0.0, 0.0, 0.0, 0.0, 0.0, 0.0, 0.0, 0.0, 0.0, 0.0, 0.0, 0.0, 0.0, 0.0, 0.0, 0.0, 0.0, 0.0, 0.0, 0.0, 0.0, 0.0, 0.0, 0.0, 0.0, 0.0, 0.0, 0.0, 0.0, 0.0, 0.0, 0.0, 0.0, 0.0, 0.0, 0.0, 0.0, 0.0, 0.0, 0.0, 0.0, 0.0, 0.0, 0.0, 0.0, 0.0, 0.0, 0.0, 0.0, 0.0, 0.0, 0.0, 0.0, 0.0, 0.0, 0.0, 0.0, 0.0, 0.0, 0.0, 0.0, 0.0, 0.0, 0.0, 0.0, 0.0, 0.0, 0.0, 0.0, 0.0, 0.0, 0.0, 0.0, 0.0, 0.0, 0.0, 0.0, 0.0, 0.0, 0.0, 0.0, 0.0, 0.0, 0.0, 0.0, 0.0, 0.0, 0.0, 0.0, 0.0, 0.0, 0.0, 0.0, 0.0, 0.0, 0.0, 0.0, 0.0, 0.0, 0.0, 0.0, 0.0, 0.0, 0.0, 0.0, 0.0, 0.0, 0.0, 0.0, 0.0, 0.0, 0.0, 0.0, 0.0, 0.0, 0.0, 0.0, 0.0, 0.0, 0.0, 0.0, 0.0, 0.0, 0.0, 0.0, 0.0, 0.0, 0.0, 0.0, 0.0, 0.0, 0.0, 0.0, 0.0, 0.0, 0.0, 0.0, 0.0, 0.0, 0.0, 0.0, 0.0, 0.0, 0.0, 0.0, 0.0, 0.0, 0.0, 0.0, 0.0, 0.0, 0.0, 0.0, 0.0, 0.0, 0.0, 0.375, 0.5, 0.625, 0.5, 0.625, 0.5, 0.375, 0.5, 0.0, 0.0, 0.0, 0.0, 0.0, 0.0, 0.0, 0.0, 0.375, 0.625, 0.375, 0.5, 0.375, 0.5, 0.375, 0.625, 0.0, 0.0, 0.0, 0.0, 0.0, 0.0, 0.0, 0.0, 0.0, 0.0, 0.0, 0.0, 0.0, 0.0, 0.0, 0.0, 0.0, 0.0, 0.0, 0.0, 0.0, 0.0, 0.0, 0.0, 0.0, 0.0, 0.625, 0.625, 0.625, 0.625, 0.0, 0.0, 0.0, 0.0, 0.0, 0.0, 0.0, 0.0, 0.0, 0.0, 0.0, 0.0, 0.0, 0.0, 0.0, 0.0, 0.0, 0.0, 0.0, 0.0, 0.0, 0.0, 0.0, 0.0, 0.0, 0.0, 0.0, 0.0, 0.0, 0.0, 0.0, 0.0, 0.0, 0.0, 0.0, 0.0, 0.0, 0.0, 0.0, 0.0, 0.0, 0.0, 0.0, 0.0, 0.0, 0.0, 0.0, 0.0, 0.0, 0.0, 0.0, 0.0, 0.0, 0.0, 0.0, 0.0, 0.0, 0.0, 0.625, 0.5, 0.0, 0.0, 0.0, 0.0, 0.625, 0.5, 0.0, 0.0, 0.0, 0.0, 0.0, 0.0, 0.0, 0.0, 0.0, 0.0, 0.0, 0.0, 0.0, 0.0, 0.0, 0.0, 0.0, 0.0, 0.0, 0.0, 0.0, 0.0, 0.0, 0.0, 0.0, 0.0, 0.0, 0.0, 0.0, 0.0, 0.0, 0.0, 0.0, 0.0, 0.0, 0.0, 0.0, 0.0, 0.0, 0.0, 0.0, 0.0, 0.0, 0.0, 0.0, 0.0, 0.0, 0.0, 0.0, 0.0, 0.0, 0.0, 0.0, 0.0, 0.0, 0.0, 0.0, 0.0, 0.0, 0.0, 0.0, 0.0, 0.0, 0.0, 0.0, 0.0, 0.0, 0.0, 0.0, 0.0, 0.0, 0.0, 0.0, 0.0, 0.0, 0.0, 0.0, 0.0, 0.0, 0.0, 0.0, 0.0, 0.0, 0.0, 0.0, 0.0, 0.0, 0.0, 0.0, 0.0, 0.0, 0.0, 0.0, 0.0, 0.0, 0.0, 0.0, 0.0, 0.0, 0.0, 0.0, 0.0, 0.0, 0.0])
me_cube_001.update()
me_cone_002 = bpy.data.meshes.new('Cone.002')
me_cone_002.from_pydata([(1.255e-10, 0.6134, -1.0), (0.4338, 0.4338, -1.0), (0.6134, -3.212e-08, -1.0), (0.4338, -0.4338, -1.0), (1.255e-10, -0.6134, -1.0), (-0.4338, -0.4338, -1.0), (-0.6134, -3.212e-08, -1.0), (-0.4338, 0.4338, -1.0), (0.0, 0.0, 1.0), (1.255e-10, 0.9663, -1.0), (0.6833, 0.6833, -1.0), (0.9663, -3.212e-08, -1.0), (0.6833, -0.6833, -1.0), (1.255e-10, -0.9663, -1.0), (-0.6833, -0.6833, -1.0), (-0.9663, -3.212e-08, -1.0), (-0.6833, 0.6833, -1.0), (-4.307e-08, 0.6347, -1.68), (0.4607, 0.4438, -1.68), (0.6515, -0.01686, -1.68), (0.4607, -0.4776, -1.68), (-4.307e-08, -0.6684, -1.68), (-0.4607, -0.4776, -1.68), (-0.6515, -0.01686, -1.68), (-0.4607, 0.4438, -1.68), (-2.771e-08, 0.9521, -1.68), (0.6852, 0.6683, -1.68), (0.969, -0.01686, -1.68), (0.6852, -0.702, -1.68), (-2.771e-08, -0.9858, -1.68), (-0.6852, -0.702, -1.68), (-0.969, -0.01686, -1.68), (-0.6852, 0.6683, -1.68), (-6.504e-08, 0.3999, -2.298), (0.2947, 0.2779, -2.298), (0.4168, -0.01686, -2.298), (0.2947, -0.3116, -2.298), (-6.504e-08, -0.4337, -2.298), (-0.2947, -0.3116, -2.298), (-0.4168, -0.01686, -2.298), (-0.2947, 0.2779, -2.298), (-6.504e-08, 0.9382, -2.298), (0.6753, 0.6585, -2.298), (0.9551, -0.01686, -2.298), (0.6753, -0.6922, -2.298), (-6.504e-08, -0.9719, -2.298), (-0.6753, -0.6922, -2.298), (-0.9551, -0.01686, -2.298), (-0.6753, 0.6585, -2.298), (1.463e-07, 0.4168, -3.5), (0.2947, 0.2947, -3.5), (0.4168, -1.874e-07, -3.5), (0.2947, -0.2947, -3.5), (1.463e-07, -0.4168, -3.5), (-0.2947, -0.2947, -3.5), (-0.4168, -1.874e-07, -3.5), (-0.2947, 0.2947, -3.5)], [], [(9, 8, 10), (10, 8, 11), (11, 8, 12), (12, 8, 13), (13, 8, 14), (14, 8, 15), (6, 7, 32, 31), (15, 8, 16), (16, 8, 9), (1, 0, 9, 10), (2, 1, 10, 11), (3, 2, 11, 12), (4, 3, 12, 13), (5, 4, 13, 14), (6, 5, 14, 15), (7, 6, 15, 16), (0, 7, 16, 9), (23, 24, 48, 47), (4, 5, 30, 29), (2, 3, 28, 27), (0, 1, 26, 25), (7, 0, 25, 32), (5, 6, 31, 30), (3, 4, 29, 28), (1, 2, 27, 26), (18, 17, 25, 26), (19, 18, 26, 27), (20, 19, 27, 28), (21, 20, 28, 29), (22, 21, 29, 30), (23, 22, 30, 31), (24, 23, 31, 32), (17, 24, 32, 25), (40, 33, 49, 56), (21, 22, 46, 45), (19, 20, 44, 43), (17, 18, 42, 41), (24, 17, 41, 48), (22, 23, 47, 46), (20, 21, 45, 44), (18, 19, 43, 42), (34, 33, 41, 42), (35, 34, 42, 43), (36, 35, 43, 44), (37, 36, 44, 45), (38, 37, 45, 46), (39, 38, 46, 47), (40, 39, 47, 48), (33, 40, 48, 41), (49, 50, 51, 52, 53, 54, 55, 56), (38, 39, 55, 54), (36, 37, 53, 52), (34, 35, 51, 50), (39, 40, 56, 55), (37, 38, 54, 53), (35, 36, 52, 51), (33, 34, 50, 49)])
_uv = me_cone_002.uv_layers.new(name='UVMap')
_uv.uv.foreach_set('vector', [0.25, 0.49, 0.25, 0.25, 0.4197, 0.4197, 0.4197, 0.4197, 0.25, 0.25, 0.49, 0.25, 0.49, 0.25, 0.25, 0.25, 0.4197, 0.08029, 0.4197, 0.08029, 0.25, 0.25, 0.25, 0.01, 0.25, 0.01, 0.25, 0.25, 0.08029, 0.08029, 0.08029, 0.08029, 0.25, 0.25, 0.01, 0.25, 0.5976, 0.25, 0.6423, 0.3577, 0.6423, 0.3577, 0.5976, 0.25, 0.01, 0.25, 0.25, 0.25, 0.08029, 0.4197, 0.08029, 0.4197, 0.25, 0.25, 0.25, 0.49, 0.8577, 0.3577, 0.75, 0.4024, 0.75, 0.49, 0.9197, 0.4197, 0.9024, 0.25, 0.8577, 0.3577, 0.9197, 0.4197, 0.99, 0.25, 0.8577, 0.1423, 0.9024, 0.25, 0.99, 0.25, 0.9197, 0.08029, 0.75, 0.09765, 0.8577, 0.1423, 0.9197, 0.08029, 0.75, 0.01, 0.6423, 0.1423, 0.75, 0.09765, 0.75, 0.01, 0.5803, 0.08029, 0.5976, 0.25, 0.6423, 0.1423, 0.5803, 0.08029, 0.51, 0.25, 0.6423, 0.3577, 0.5976, 0.25, 0.51, 0.25, 0.5803, 0.4197, 0.75, 0.4024, 0.6423, 0.3577, 0.5803, 0.4197, 0.75, 0.49, 0.6476, 0.25, 0.6776, 0.3224, 0.6776, 0.3224, 0.6476, 0.25, 0.75, 0.09765, 0.6423, 0.1423, 0.6423, 0.1423, 0.75, 0.09765, 0.9024, 0.25, 0.8577, 0.1423, 0.8577, 0.1423, 0.9024, 0.25, 0.75, 0.4024, 0.8577, 0.3577, 0.8577, 0.3577, 0.75, 0.4024, 0.6423, 0.3577, 0.75, 0.4024, 0.75, 0.4024, 0.6423, 0.3577, 0.6423, 0.1423, 0.5976, 0.25, 0.5976, 0.25, 0.6423, 0.1423, 0.8577, 0.1423, 0.75, 0.09765, 0.75, 0.09765, 0.8577, 0.1423, 0.8577, 0.3577, 0.9024, 0.25, 0.9024, 0.25, 0.8577, 0.3577, 0.8224, 0.3224, 0.75, 0.3524, 0.75, 0.4024, 0.8577, 0.3577, 0.8524, 0.25, 0.8224, 0.3224, 0.8577, 0.3577, 0.9024, 0.25, 0.8224, 0.1776, 0.8524, 0.25, 0.9024, 0.25, 0.8577, 0.1423, 0.75, 0.1476, 0.8224, 0.1776, 0.8577, 0.1423, 0.75, 0.09765, 0.6776, 0.1776, 0.75, 0.1476, 0.75, 0.09765, 0.6423, 0.1423, 0.6476, 0.25, 0.6776, 0.1776, 0.6423, 0.1423, 0.5976, 0.25, 0.6776, 0.3224, 0.6476, 0.25, 0.5976, 0.25, 0.6423, 0.3577, 0.75, 0.3524, 0.6776, 0.3224, 0.6423, 0.3577, 0.75, 0.4024, 0.7184, 0.2816, 0.75, 0.2947, 0.75, 0.2947, 0.7184, 0.2816, 0.75, 0.1476, 0.6776, 0.1776, 0.6776, 0.1776, 0.75, 0.1476, 0.8524, 0.25, 0.8224, 0.1776, 0.8224, 0.1776, 0.8524, 0.25, 0.75, 0.3524, 0.8224, 0.3224, 0.8224, 0.3224, 0.75, 0.3524, 0.6776, 0.3224, 0.75, 0.3524, 0.75, 0.3524, 0.6776, 0.3224, 0.6776, 0.1776, 0.6476, 0.25, 0.6476, 0.25, 0.6776, 0.1776, 0.8224, 0.1776, 0.75, 0.1476, 0.75, 0.1476, 0.8224, 0.1776, 0.8224, 0.3224, 0.8524, 0.25, 0.8524, 0.25, 0.8224, 0.3224, 0.7816, 0.2816, 0.75, 0.2947, 0.75, 0.3524, 0.8224, 0.3224, 0.7947, 0.25, 0.7816, 0.2816, 0.8224, 0.3224, 0.8524, 0.25, 0.7816, 0.2184, 0.7947, 0.25, 0.8524, 0.25, 0.8224, 0.1776, 0.75, 0.2053, 0.7816, 0.2184, 0.8224, 0.1776, 0.75, 0.1476, 0.7184, 0.2184, 0.75, 0.2053, 0.75, 0.1476, 0.6776, 0.1776, 0.7053, 0.25, 0.7184, 0.2184, 0.6776, 0.1776, 0.6476, 0.25, 0.7184, 0.2816, 0.7053, 0.25, 0.6476, 0.25, 0.6776, 0.3224, 0.75, 0.2947, 0.7184, 0.2816, 0.6776, 0.3224, 0.75, 0.3524, 0.75, 0.2947, 0.7816, 0.2816, 0.7947, 0.25, 0.7816, 0.2184, 0.75, 0.2053, 0.7184, 0.2184, 0.7053, 0.25, 0.7184, 0.2816, 0.7184, 0.2184, 0.7053, 0.25, 0.7053, 0.25, 0.7184, 0.2184, 0.7816, 0.2184, 0.75, 0.2053, 0.75, 0.2053, 0.7816, 0.2184, 0.7816, 0.2816, 0.7947, 0.25, 0.7947, 0.25, 0.7816, 0.2816, 0.7053, 0.25, 0.7184, 0.2816, 0.7184, 0.2816, 0.7053, 0.25, 0.75, 0.2053, 0.7184, 0.2184, 0.7184, 0.2184, 0.75, 0.2053, 0.7947, 0.25, 0.7816, 0.2184, 0.7816, 0.2184, 0.7947, 0.25, 0.75, 0.2947, 0.7816, 0.2816, 0.7816, 0.2816, 0.75, 0.2947])
me_cone_002.update()

# ---- objects
ob_light = bpy.data.objects.new('Light', light_light)
ob_camera = bpy.data.objects.new('Camera', cam_camera)
ob_cylinder = bpy.data.objects.new('Cylinder', me_cylinder_001)
ob_empty = bpy.data.objects.new('Empty', None)
ob_plane = bpy.data.objects.new('Plane', me_plane)
ob_empty_001 = bpy.data.objects.new('Empty.001', None)
ob_empty_002 = bpy.data.objects.new('Empty.002', None)
ob_cube = bpy.data.objects.new('Cube', me_cube_001)
ob_cone_002 = bpy.data.objects.new('Cone.002', me_cone_002)

# ---- transforms, parenting, visibility, modifiers, constraints
ob_light.location = (4.076, 1.005, 5.904)
ob_light.rotation_euler = (0.6503, 0.05522, 1.866)
ob_light.lock_rotations_4d = False
ob_light.empty_display_type = 'ARROWS'
ob_light.color = (0.0, 0.0, 0.0, 0.0)
ob_light.lineart.crease_threshold = 0.0
ob_camera.location = (7.359, -6.926, 4.958)
ob_camera.rotation_euler = (1.109, 0.0, 0.8149)
ob_camera.lock_rotations_4d = False
ob_camera.empty_display_type = 'ARROWS'
ob_camera.color = (0.0, 0.0, 0.0, 0.0)
ob_camera.display_type = 'WIRE'
ob_camera.lineart.crease_threshold = 0.0
ob_cylinder.location = (0.0, 0.0, 3.907)
ob_cylinder.scale = (0.2213, 0.2213, 0.2213)
ob_empty.location = (-4.974, 12.31, 0.7395)
ob_empty.rotation_euler = (1.571, -0.0, 1.571)
ob_empty.empty_display_type = 'IMAGE'
ob_empty.empty_display_size = 5.0
ob_plane.location = (0.0, 12.22, 0.0)
ob_empty_001.location = (0.07175, 18.52, 0.7395)
ob_empty_001.rotation_euler = (1.571, -0.0, -0.002217)
ob_empty_001.empty_display_type = 'IMAGE'
ob_empty_001.empty_display_size = 5.0
ob_empty_002.location = (-3.645, 0.0, 0.0)
ob_empty_002.rotation_euler = (1.571, -0.0, 1.571)
ob_empty_002.empty_display_type = 'IMAGE'
ob_empty_002.empty_display_size = 5.0
ob_cube.location = (0.0, 0.0, 0.0)
ob_cube.scale = (0.1092, 1.0, 1.0)
ob_cone_002.location = (0.0, 5.844, 1.515)
ob_cone_002.scale = (0.4698, 0.4698, 0.5006)

# ---- collection membership
col_collection.objects.link(ob_light)
col_collection.objects.link(ob_camera)
col_collection.objects.link(ob_cylinder)
col_collection.objects.link(ob_empty)
col_collection.objects.link(ob_plane)
col_collection.objects.link(ob_empty_001)
col_collection.objects.link(ob_empty_002)
col_collection.objects.link(ob_cube)
col_collection.objects.link(ob_cone_002)

# ---- scene / render settings (as saved in the file)
scene.camera = ob_camera
scene.frame_start = 1; scene.frame_end = 250; scene.frame_set(1)
scene.render.engine = 'BLENDER_EEVEE_NEXT'
scene.render.bake_bias = 0.0
scene.render.bake_samples = 0
scene.cycles.sampling_pattern = 'TABULATED_SOBOL'
scene.eevee.use_volume_custom_range = False
bpy.context.view_layer.update()

